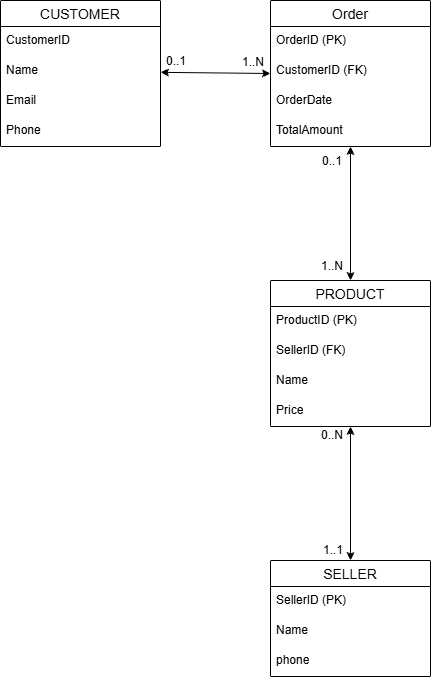

The diagram above was exported from draw.io. Its source (the exported page's mxGraphModel, read from the mxfile embedded in the PNG):
<mxGraphModel dx="1247" dy="627" grid="1" gridSize="10" guides="1" tooltips="1" connect="1" arrows="1" fold="1" page="1" pageScale="1" pageWidth="827" pageHeight="1169" math="0" shadow="0">
  <root>
    <mxCell id="0" />
    <mxCell id="1" parent="0" />
    <mxCell id="bh92yVNUzzyprBPPuR_5-1" parent="1" style="swimlane;fontStyle=0;childLayout=stackLayout;horizontal=1;startSize=26;horizontalStack=0;resizeParent=1;resizeParentMax=0;resizeLast=0;collapsible=1;marginBottom=0;align=center;fontSize=14;" value="CUSTOMER" vertex="1">
      <mxGeometry height="146" width="160" x="120" y="80" as="geometry" />
    </mxCell>
    <mxCell id="bh92yVNUzzyprBPPuR_5-3" parent="bh92yVNUzzyprBPPuR_5-1" style="text;strokeColor=none;fillColor=none;spacingLeft=4;spacingRight=4;overflow=hidden;rotatable=0;points=[[0,0.5],[1,0.5]];portConstraint=eastwest;fontSize=12;whiteSpace=wrap;html=1;" value="CustomerID" vertex="1">
      <mxGeometry height="30" width="160" y="26" as="geometry" />
    </mxCell>
    <mxCell id="bh92yVNUzzyprBPPuR_5-4" parent="bh92yVNUzzyprBPPuR_5-1" style="text;strokeColor=none;fillColor=none;spacingLeft=4;spacingRight=4;overflow=hidden;rotatable=0;points=[[0,0.5],[1,0.5]];portConstraint=eastwest;fontSize=12;whiteSpace=wrap;html=1;" value="Name" vertex="1">
      <mxGeometry height="30" width="160" y="56" as="geometry" />
    </mxCell>
    <mxCell id="bh92yVNUzzyprBPPuR_5-5" parent="bh92yVNUzzyprBPPuR_5-1" style="text;strokeColor=none;fillColor=none;spacingLeft=4;spacingRight=4;overflow=hidden;rotatable=0;points=[[0,0.5],[1,0.5]];portConstraint=eastwest;fontSize=12;whiteSpace=wrap;html=1;" value="Email" vertex="1">
      <mxGeometry height="30" width="160" y="86" as="geometry" />
    </mxCell>
    <mxCell id="bh92yVNUzzyprBPPuR_5-6" parent="bh92yVNUzzyprBPPuR_5-1" style="text;strokeColor=none;fillColor=none;spacingLeft=4;spacingRight=4;overflow=hidden;rotatable=0;points=[[0,0.5],[1,0.5]];portConstraint=eastwest;fontSize=12;whiteSpace=wrap;html=1;" value="Phone" vertex="1">
      <mxGeometry height="30" width="160" y="116" as="geometry" />
    </mxCell>
    <mxCell id="bh92yVNUzzyprBPPuR_5-8" parent="1" style="swimlane;fontStyle=0;childLayout=stackLayout;horizontal=1;startSize=26;horizontalStack=0;resizeParent=1;resizeParentMax=0;resizeLast=0;collapsible=1;marginBottom=0;align=center;fontSize=14;" value="Order" vertex="1">
      <mxGeometry height="146" width="160" x="390" y="80" as="geometry" />
    </mxCell>
    <mxCell id="bh92yVNUzzyprBPPuR_5-9" parent="bh92yVNUzzyprBPPuR_5-8" style="text;strokeColor=none;fillColor=none;spacingLeft=4;spacingRight=4;overflow=hidden;rotatable=0;points=[[0,0.5],[1,0.5]];portConstraint=eastwest;fontSize=12;whiteSpace=wrap;html=1;" value="OrderID (PK)" vertex="1">
      <mxGeometry height="30" width="160" y="26" as="geometry" />
    </mxCell>
    <mxCell id="bh92yVNUzzyprBPPuR_5-10" parent="bh92yVNUzzyprBPPuR_5-8" style="text;strokeColor=none;fillColor=none;spacingLeft=4;spacingRight=4;overflow=hidden;rotatable=0;points=[[0,0.5],[1,0.5]];portConstraint=eastwest;fontSize=12;whiteSpace=wrap;html=1;" value="CustomerID (FK)" vertex="1">
      <mxGeometry height="30" width="160" y="56" as="geometry" />
    </mxCell>
    <mxCell id="bh92yVNUzzyprBPPuR_5-11" parent="bh92yVNUzzyprBPPuR_5-8" style="text;strokeColor=none;fillColor=none;spacingLeft=4;spacingRight=4;overflow=hidden;rotatable=0;points=[[0,0.5],[1,0.5]];portConstraint=eastwest;fontSize=12;whiteSpace=wrap;html=1;" value="OrderDate" vertex="1">
      <mxGeometry height="30" width="160" y="86" as="geometry" />
    </mxCell>
    <mxCell id="bh92yVNUzzyprBPPuR_5-7" parent="bh92yVNUzzyprBPPuR_5-8" style="text;strokeColor=none;fillColor=none;spacingLeft=4;spacingRight=4;overflow=hidden;rotatable=0;points=[[0,0.5],[1,0.5]];portConstraint=eastwest;fontSize=12;whiteSpace=wrap;html=1;" value="TotalAmount" vertex="1">
      <mxGeometry height="30" width="160" y="116" as="geometry" />
    </mxCell>
    <mxCell id="bh92yVNUzzyprBPPuR_5-12" parent="1" style="swimlane;fontStyle=0;childLayout=stackLayout;horizontal=1;startSize=26;horizontalStack=0;resizeParent=1;resizeParentMax=0;resizeLast=0;collapsible=1;marginBottom=0;align=center;fontSize=14;" value="PRODUCT" vertex="1">
      <mxGeometry height="146" width="160" x="390" y="360" as="geometry" />
    </mxCell>
    <mxCell id="bh92yVNUzzyprBPPuR_5-13" parent="bh92yVNUzzyprBPPuR_5-12" style="text;strokeColor=none;fillColor=none;spacingLeft=4;spacingRight=4;overflow=hidden;rotatable=0;points=[[0,0.5],[1,0.5]];portConstraint=eastwest;fontSize=12;whiteSpace=wrap;html=1;" value="ProductID (PK)" vertex="1">
      <mxGeometry height="30" width="160" y="26" as="geometry" />
    </mxCell>
    <mxCell id="bh92yVNUzzyprBPPuR_5-14" parent="bh92yVNUzzyprBPPuR_5-12" style="text;strokeColor=none;fillColor=none;spacingLeft=4;spacingRight=4;overflow=hidden;rotatable=0;points=[[0,0.5],[1,0.5]];portConstraint=eastwest;fontSize=12;whiteSpace=wrap;html=1;" value="SellerID (FK)" vertex="1">
      <mxGeometry height="30" width="160" y="56" as="geometry" />
    </mxCell>
    <mxCell id="bh92yVNUzzyprBPPuR_5-15" parent="bh92yVNUzzyprBPPuR_5-12" style="text;strokeColor=none;fillColor=none;spacingLeft=4;spacingRight=4;overflow=hidden;rotatable=0;points=[[0,0.5],[1,0.5]];portConstraint=eastwest;fontSize=12;whiteSpace=wrap;html=1;" value="Name" vertex="1">
      <mxGeometry height="30" width="160" y="86" as="geometry" />
    </mxCell>
    <mxCell id="bh92yVNUzzyprBPPuR_5-20" parent="bh92yVNUzzyprBPPuR_5-12" style="text;strokeColor=none;fillColor=none;spacingLeft=4;spacingRight=4;overflow=hidden;rotatable=0;points=[[0,0.5],[1,0.5]];portConstraint=eastwest;fontSize=12;whiteSpace=wrap;html=1;" value="Price" vertex="1">
      <mxGeometry height="30" width="160" y="116" as="geometry" />
    </mxCell>
    <mxCell id="bh92yVNUzzyprBPPuR_5-16" parent="1" style="swimlane;fontStyle=0;childLayout=stackLayout;horizontal=1;startSize=26;horizontalStack=0;resizeParent=1;resizeParentMax=0;resizeLast=0;collapsible=1;marginBottom=0;align=center;fontSize=14;" value="SELLER" vertex="1">
      <mxGeometry height="116" width="160" x="390" y="640" as="geometry" />
    </mxCell>
    <mxCell id="bh92yVNUzzyprBPPuR_5-17" parent="bh92yVNUzzyprBPPuR_5-16" style="text;strokeColor=none;fillColor=none;spacingLeft=4;spacingRight=4;overflow=hidden;rotatable=0;points=[[0,0.5],[1,0.5]];portConstraint=eastwest;fontSize=12;whiteSpace=wrap;html=1;" value="SellerID (PK)" vertex="1">
      <mxGeometry height="30" width="160" y="26" as="geometry" />
    </mxCell>
    <mxCell id="bh92yVNUzzyprBPPuR_5-18" parent="bh92yVNUzzyprBPPuR_5-16" style="text;strokeColor=none;fillColor=none;spacingLeft=4;spacingRight=4;overflow=hidden;rotatable=0;points=[[0,0.5],[1,0.5]];portConstraint=eastwest;fontSize=12;whiteSpace=wrap;html=1;" value="Name" vertex="1">
      <mxGeometry height="30" width="160" y="56" as="geometry" />
    </mxCell>
    <mxCell id="bh92yVNUzzyprBPPuR_5-19" parent="bh92yVNUzzyprBPPuR_5-16" style="text;strokeColor=none;fillColor=none;spacingLeft=4;spacingRight=4;overflow=hidden;rotatable=0;points=[[0,0.5],[1,0.5]];portConstraint=eastwest;fontSize=12;whiteSpace=wrap;html=1;" value="phone" vertex="1">
      <mxGeometry height="30" width="160" y="86" as="geometry" />
    </mxCell>
    <mxCell id="bh92yVNUzzyprBPPuR_5-22" edge="1" parent="1" source="bh92yVNUzzyprBPPuR_5-4" style="edgeStyle=none;rounded=0;orthogonalLoop=1;jettySize=auto;html=1;entryX=0;entryY=0.5;entryDx=0;entryDy=0;startArrow=classic;startFill=1;" target="bh92yVNUzzyprBPPuR_5-8">
      <mxGeometry relative="1" as="geometry" />
    </mxCell>
    <mxCell id="bh92yVNUzzyprBPPuR_5-23" edge="1" parent="1" source="bh92yVNUzzyprBPPuR_5-7" style="edgeStyle=none;rounded=0;orthogonalLoop=1;jettySize=auto;html=1;entryX=0.5;entryY=0;entryDx=0;entryDy=0;startArrow=classic;startFill=1;" target="bh92yVNUzzyprBPPuR_5-12">
      <mxGeometry relative="1" as="geometry" />
    </mxCell>
    <mxCell id="bh92yVNUzzyprBPPuR_5-24" edge="1" parent="1" source="bh92yVNUzzyprBPPuR_5-20" style="edgeStyle=none;rounded=0;orthogonalLoop=1;jettySize=auto;html=1;entryX=0.5;entryY=0;entryDx=0;entryDy=0;startArrow=classic;startFill=1;" target="bh92yVNUzzyprBPPuR_5-16">
      <mxGeometry relative="1" as="geometry" />
    </mxCell>
    <mxCell id="bh92yVNUzzyprBPPuR_5-25" parent="1" style="text;html=1;whiteSpace=wrap;strokeColor=none;fillColor=none;align=center;verticalAlign=middle;rounded=0;" value="0..1" vertex="1">
      <mxGeometry height="30" width="60" x="266" y="126" as="geometry" />
    </mxCell>
    <mxCell id="bh92yVNUzzyprBPPuR_5-27" parent="1" style="text;html=1;whiteSpace=wrap;strokeColor=none;fillColor=none;align=center;verticalAlign=middle;rounded=0;" value="1..N" vertex="1">
      <mxGeometry height="30" width="60" x="343" y="127" as="geometry" />
    </mxCell>
    <mxCell id="bh92yVNUzzyprBPPuR_5-28" parent="1" style="text;html=1;whiteSpace=wrap;strokeColor=none;fillColor=none;align=center;verticalAlign=middle;rounded=0;" value="0..1" vertex="1">
      <mxGeometry height="30" width="60" x="422" y="226" as="geometry" />
    </mxCell>
    <mxCell id="bh92yVNUzzyprBPPuR_5-29" parent="1" style="text;html=1;whiteSpace=wrap;strokeColor=none;fillColor=none;align=center;verticalAlign=middle;rounded=0;" value="1..N" vertex="1">
      <mxGeometry height="30" width="60" x="422" y="331" as="geometry" />
    </mxCell>
    <mxCell id="bh92yVNUzzyprBPPuR_5-30" parent="1" style="text;html=1;whiteSpace=wrap;strokeColor=none;fillColor=none;align=center;verticalAlign=middle;rounded=0;" value="1..1" vertex="1">
      <mxGeometry height="30" width="60" x="423" y="615" as="geometry" />
    </mxCell>
    <mxCell id="bh92yVNUzzyprBPPuR_5-31" parent="1" style="text;html=1;whiteSpace=wrap;strokeColor=none;fillColor=none;align=center;verticalAlign=middle;rounded=0;" value="0..N" vertex="1">
      <mxGeometry height="30" width="60" x="422" y="500" as="geometry" />
    </mxCell>
  </root>
</mxGraphModel>